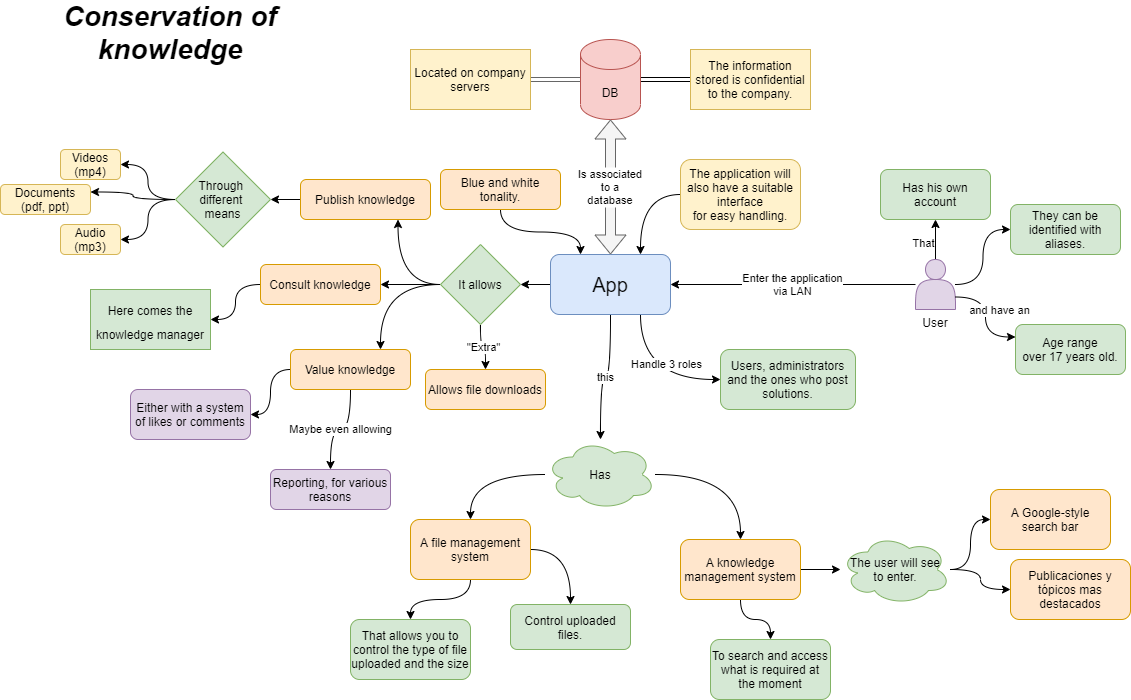

The diagram above was exported from draw.io. Its source (the exported page's mxGraphModel, read from the mxfile embedded in the PNG):
<mxGraphModel dx="572" dy="-395" grid="1" gridSize="10" guides="1" tooltips="1" connect="1" arrows="1" fold="1" page="1" pageScale="1" pageWidth="850" pageHeight="1100" math="0" shadow="0">
  <root>
    <mxCell id="0" />
    <mxCell id="1" parent="0" />
    <mxCell id="qrVtXAdFcfv8uWkVoBmv-83" value="&lt;div&gt;Conservation of knowledge&lt;/div&gt;&lt;div&gt;&lt;br&gt;&lt;/div&gt;" style="text;html=1;strokeColor=none;fillColor=none;align=center;verticalAlign=middle;whiteSpace=wrap;rounded=0;fontSize=28;fontStyle=3;fontFamily=Helvetica;" parent="1" vertex="1">
      <mxGeometry x="865" y="1450" width="340" height="40" as="geometry" />
    </mxCell>
    <mxCell id="qrVtXAdFcfv8uWkVoBmv-84" style="edgeStyle=orthogonalEdgeStyle;curved=1;rounded=0;orthogonalLoop=1;jettySize=auto;html=1;entryX=0.5;entryY=1;entryDx=0;entryDy=0;" parent="1" source="qrVtXAdFcfv8uWkVoBmv-88" target="qrVtXAdFcfv8uWkVoBmv-123" edge="1">
      <mxGeometry relative="1" as="geometry" />
    </mxCell>
    <mxCell id="qrVtXAdFcfv8uWkVoBmv-85" value="That" style="edgeLabel;html=1;align=center;verticalAlign=middle;resizable=0;points=[];" parent="qrVtXAdFcfv8uWkVoBmv-84" connectable="0" vertex="1">
      <mxGeometry x="-0.131" y="13" relative="1" as="geometry">
        <mxPoint as="offset" />
      </mxGeometry>
    </mxCell>
    <mxCell id="qrVtXAdFcfv8uWkVoBmv-86" value="&lt;div&gt;Enter the application&lt;/div&gt;&lt;div&gt;via LAN&lt;/div&gt;" style="edgeStyle=orthogonalEdgeStyle;curved=1;rounded=0;orthogonalLoop=1;jettySize=auto;html=1;entryX=1;entryY=0.5;entryDx=0;entryDy=0;" parent="1" source="qrVtXAdFcfv8uWkVoBmv-88" target="qrVtXAdFcfv8uWkVoBmv-107" edge="1">
      <mxGeometry relative="1" as="geometry" />
    </mxCell>
    <mxCell id="qrVtXAdFcfv8uWkVoBmv-87" style="edgeStyle=orthogonalEdgeStyle;curved=1;rounded=0;orthogonalLoop=1;jettySize=auto;html=1;entryX=0;entryY=0.5;entryDx=0;entryDy=0;" parent="1" source="qrVtXAdFcfv8uWkVoBmv-88" target="qrVtXAdFcfv8uWkVoBmv-150" edge="1">
      <mxGeometry relative="1" as="geometry" />
    </mxCell>
    <mxCell id="qrVtXAdFcfv8uWkVoBmv-88" value="" style="shape=actor;whiteSpace=wrap;html=1;fillColor=#e1d5e7;strokeColor=#9673a6;" parent="1" vertex="1">
      <mxGeometry x="1780" y="1680" width="40" height="50" as="geometry" />
    </mxCell>
    <mxCell id="qrVtXAdFcfv8uWkVoBmv-89" value="User" style="text;html=1;strokeColor=none;fillColor=none;align=center;verticalAlign=middle;whiteSpace=wrap;rounded=0;" parent="1" vertex="1">
      <mxGeometry x="1780" y="1730" width="40" height="25" as="geometry" />
    </mxCell>
    <mxCell id="qrVtXAdFcfv8uWkVoBmv-90" style="edgeStyle=orthogonalEdgeStyle;curved=1;rounded=0;orthogonalLoop=1;jettySize=auto;html=1;entryX=1;entryY=0.5;entryDx=0;entryDy=0;" parent="1" source="qrVtXAdFcfv8uWkVoBmv-91" target="qrVtXAdFcfv8uWkVoBmv-122" edge="1">
      <mxGeometry relative="1" as="geometry" />
    </mxCell>
    <mxCell id="qrVtXAdFcfv8uWkVoBmv-91" value="&lt;div&gt;Publish knowledge&lt;/div&gt;" style="rounded=1;whiteSpace=wrap;html=1;fillColor=#ffe6cc;strokeColor=#d79b00;" parent="1" vertex="1">
      <mxGeometry x="1165" y="1600" width="130" height="40" as="geometry" />
    </mxCell>
    <mxCell id="qrVtXAdFcfv8uWkVoBmv-92" style="edgeStyle=orthogonalEdgeStyle;curved=1;rounded=0;orthogonalLoop=1;jettySize=auto;html=1;entryX=1;entryY=0.5;entryDx=0;entryDy=0;fontSize=20;" parent="1" source="qrVtXAdFcfv8uWkVoBmv-93" target="qrVtXAdFcfv8uWkVoBmv-135" edge="1">
      <mxGeometry relative="1" as="geometry" />
    </mxCell>
    <mxCell id="qrVtXAdFcfv8uWkVoBmv-93" value="&lt;div&gt;Consult knowledge&lt;/div&gt;" style="rounded=1;whiteSpace=wrap;html=1;fillColor=#ffe6cc;strokeColor=#d79b00;" parent="1" vertex="1">
      <mxGeometry x="1125" y="1685" width="120" height="40" as="geometry" />
    </mxCell>
    <mxCell id="qrVtXAdFcfv8uWkVoBmv-94" value="&lt;div&gt;Maybe even allowing&lt;/div&gt;" style="edgeStyle=orthogonalEdgeStyle;curved=1;rounded=0;orthogonalLoop=1;jettySize=auto;html=1;entryX=0.5;entryY=0;entryDx=0;entryDy=0;" parent="1" source="qrVtXAdFcfv8uWkVoBmv-96" target="qrVtXAdFcfv8uWkVoBmv-129" edge="1">
      <mxGeometry relative="1" as="geometry" />
    </mxCell>
    <mxCell id="qrVtXAdFcfv8uWkVoBmv-95" style="edgeStyle=orthogonalEdgeStyle;curved=1;rounded=0;orthogonalLoop=1;jettySize=auto;html=1;entryX=1;entryY=0.5;entryDx=0;entryDy=0;" parent="1" source="qrVtXAdFcfv8uWkVoBmv-96" target="qrVtXAdFcfv8uWkVoBmv-128" edge="1">
      <mxGeometry relative="1" as="geometry" />
    </mxCell>
    <mxCell id="qrVtXAdFcfv8uWkVoBmv-96" value="Value knowledge" style="rounded=1;whiteSpace=wrap;html=1;fillColor=#ffe6cc;strokeColor=#d79b00;" parent="1" vertex="1">
      <mxGeometry x="1155" y="1770" width="120" height="40" as="geometry" />
    </mxCell>
    <mxCell id="qrVtXAdFcfv8uWkVoBmv-97" value="Documents (pdf, ppt)" style="rounded=1;whiteSpace=wrap;html=1;fillColor=#fff2cc;strokeColor=#d6b656;" parent="1" vertex="1">
      <mxGeometry x="865" y="1605" width="90" height="30" as="geometry" />
    </mxCell>
    <mxCell id="qrVtXAdFcfv8uWkVoBmv-98" value="Videos (mp4)" style="rounded=1;whiteSpace=wrap;html=1;fillColor=#fff2cc;strokeColor=#d6b656;" parent="1" vertex="1">
      <mxGeometry x="925" y="1570" width="60" height="30" as="geometry" />
    </mxCell>
    <mxCell id="qrVtXAdFcfv8uWkVoBmv-99" value="Audio&lt;br&gt;(mp3)" style="rounded=1;whiteSpace=wrap;html=1;fillColor=#fff2cc;strokeColor=#d6b656;" parent="1" vertex="1">
      <mxGeometry x="925" y="1645" width="60" height="30" as="geometry" />
    </mxCell>
    <mxCell id="qrVtXAdFcfv8uWkVoBmv-100" style="edgeStyle=orthogonalEdgeStyle;curved=1;rounded=0;orthogonalLoop=1;jettySize=auto;html=1;entryX=1;entryY=0.5;entryDx=0;entryDy=0;shape=link;fillColor=#f5f5f5;strokeColor=#666666;" parent="1" source="qrVtXAdFcfv8uWkVoBmv-102" target="qrVtXAdFcfv8uWkVoBmv-134" edge="1">
      <mxGeometry relative="1" as="geometry" />
    </mxCell>
    <mxCell id="qrVtXAdFcfv8uWkVoBmv-101" style="edgeStyle=orthogonalEdgeStyle;curved=1;rounded=0;orthogonalLoop=1;jettySize=auto;html=1;entryX=0;entryY=0.5;entryDx=0;entryDy=0;shape=link;" parent="1" source="qrVtXAdFcfv8uWkVoBmv-102" target="qrVtXAdFcfv8uWkVoBmv-145" edge="1">
      <mxGeometry relative="1" as="geometry" />
    </mxCell>
    <mxCell id="qrVtXAdFcfv8uWkVoBmv-102" value="DB" style="shape=cylinder3;whiteSpace=wrap;html=1;boundedLbl=1;backgroundOutline=1;size=15;fillColor=#f8cecc;strokeColor=#b85450;" parent="1" vertex="1">
      <mxGeometry x="1445" y="1460" width="60" height="80" as="geometry" />
    </mxCell>
    <mxCell id="qrVtXAdFcfv8uWkVoBmv-103" value="this" style="edgeStyle=orthogonalEdgeStyle;curved=1;rounded=0;orthogonalLoop=1;jettySize=auto;html=1;" parent="1" source="qrVtXAdFcfv8uWkVoBmv-107" target="qrVtXAdFcfv8uWkVoBmv-115" edge="1">
      <mxGeometry relative="1" as="geometry" />
    </mxCell>
    <mxCell id="qrVtXAdFcfv8uWkVoBmv-104" style="edgeStyle=orthogonalEdgeStyle;curved=1;rounded=0;orthogonalLoop=1;jettySize=auto;html=1;" parent="1" source="qrVtXAdFcfv8uWkVoBmv-107" target="qrVtXAdFcfv8uWkVoBmv-112" edge="1">
      <mxGeometry relative="1" as="geometry" />
    </mxCell>
    <mxCell id="qrVtXAdFcfv8uWkVoBmv-105" style="edgeStyle=orthogonalEdgeStyle;curved=1;rounded=0;orthogonalLoop=1;jettySize=auto;html=1;entryX=0;entryY=0.5;entryDx=0;entryDy=0;exitX=0.75;exitY=1;exitDx=0;exitDy=0;" parent="1" source="qrVtXAdFcfv8uWkVoBmv-107" target="qrVtXAdFcfv8uWkVoBmv-151" edge="1">
      <mxGeometry relative="1" as="geometry">
        <mxPoint x="1575" y="1792.5" as="targetPoint" />
      </mxGeometry>
    </mxCell>
    <mxCell id="qrVtXAdFcfv8uWkVoBmv-106" value="Handle 3 roles" style="edgeLabel;html=1;align=center;verticalAlign=middle;resizable=0;points=[];" parent="qrVtXAdFcfv8uWkVoBmv-105" connectable="0" vertex="1">
      <mxGeometry x="0.2348" y="16" relative="1" as="geometry">
        <mxPoint as="offset" />
      </mxGeometry>
    </mxCell>
    <mxCell id="qrVtXAdFcfv8uWkVoBmv-107" value="App" style="rounded=1;whiteSpace=wrap;html=1;fontSize=20;fillColor=#dae8fc;strokeColor=#6c8ebf;" parent="1" vertex="1">
      <mxGeometry x="1415" y="1675" width="120" height="60" as="geometry" />
    </mxCell>
    <mxCell id="qrVtXAdFcfv8uWkVoBmv-108" style="edgeStyle=orthogonalEdgeStyle;curved=1;rounded=0;orthogonalLoop=1;jettySize=auto;html=1;entryX=0.75;entryY=1;entryDx=0;entryDy=0;" parent="1" source="qrVtXAdFcfv8uWkVoBmv-112" target="qrVtXAdFcfv8uWkVoBmv-91" edge="1">
      <mxGeometry relative="1" as="geometry" />
    </mxCell>
    <mxCell id="qrVtXAdFcfv8uWkVoBmv-109" style="edgeStyle=orthogonalEdgeStyle;curved=1;rounded=0;orthogonalLoop=1;jettySize=auto;html=1;" parent="1" source="qrVtXAdFcfv8uWkVoBmv-112" target="qrVtXAdFcfv8uWkVoBmv-93" edge="1">
      <mxGeometry relative="1" as="geometry" />
    </mxCell>
    <mxCell id="qrVtXAdFcfv8uWkVoBmv-110" style="edgeStyle=orthogonalEdgeStyle;curved=1;rounded=0;orthogonalLoop=1;jettySize=auto;html=1;entryX=0.75;entryY=0;entryDx=0;entryDy=0;" parent="1" source="qrVtXAdFcfv8uWkVoBmv-112" target="qrVtXAdFcfv8uWkVoBmv-96" edge="1">
      <mxGeometry relative="1" as="geometry" />
    </mxCell>
    <mxCell id="qrVtXAdFcfv8uWkVoBmv-111" value="&quot;Extra&quot;" style="edgeStyle=orthogonalEdgeStyle;curved=1;rounded=0;orthogonalLoop=1;jettySize=auto;html=1;entryX=0.5;entryY=0;entryDx=0;entryDy=0;" parent="1" source="qrVtXAdFcfv8uWkVoBmv-112" target="qrVtXAdFcfv8uWkVoBmv-147" edge="1">
      <mxGeometry relative="1" as="geometry" />
    </mxCell>
    <mxCell id="qrVtXAdFcfv8uWkVoBmv-112" value="&lt;div&gt;It allows&lt;/div&gt;" style="rhombus;whiteSpace=wrap;html=1;fillColor=#d5e8d4;strokeColor=#82b366;" parent="1" vertex="1">
      <mxGeometry x="1305" y="1665" width="80" height="80" as="geometry" />
    </mxCell>
    <mxCell id="qrVtXAdFcfv8uWkVoBmv-113" style="edgeStyle=orthogonalEdgeStyle;curved=1;rounded=0;orthogonalLoop=1;jettySize=auto;html=1;entryX=0.5;entryY=0;entryDx=0;entryDy=0;" parent="1" source="qrVtXAdFcfv8uWkVoBmv-115" target="qrVtXAdFcfv8uWkVoBmv-127" edge="1">
      <mxGeometry relative="1" as="geometry" />
    </mxCell>
    <mxCell id="qrVtXAdFcfv8uWkVoBmv-114" style="edgeStyle=orthogonalEdgeStyle;curved=1;rounded=0;orthogonalLoop=1;jettySize=auto;html=1;entryX=0.5;entryY=0;entryDx=0;entryDy=0;" parent="1" source="qrVtXAdFcfv8uWkVoBmv-115" target="qrVtXAdFcfv8uWkVoBmv-118" edge="1">
      <mxGeometry relative="1" as="geometry" />
    </mxCell>
    <mxCell id="qrVtXAdFcfv8uWkVoBmv-115" value="Has" style="ellipse;shape=cloud;whiteSpace=wrap;html=1;fillColor=#d5e8d4;strokeColor=#82b366;" parent="1" vertex="1">
      <mxGeometry x="1410" y="1860" width="110" height="70" as="geometry" />
    </mxCell>
    <mxCell id="qrVtXAdFcfv8uWkVoBmv-116" style="edgeStyle=orthogonalEdgeStyle;curved=1;rounded=0;orthogonalLoop=1;jettySize=auto;html=1;entryX=0.5;entryY=0;entryDx=0;entryDy=0;" parent="1" source="qrVtXAdFcfv8uWkVoBmv-118" target="qrVtXAdFcfv8uWkVoBmv-130" edge="1">
      <mxGeometry relative="1" as="geometry" />
    </mxCell>
    <mxCell id="qrVtXAdFcfv8uWkVoBmv-117" style="edgeStyle=orthogonalEdgeStyle;curved=1;rounded=0;orthogonalLoop=1;jettySize=auto;html=1;entryX=0.5;entryY=0;entryDx=0;entryDy=0;exitX=1;exitY=0.5;exitDx=0;exitDy=0;" parent="1" source="qrVtXAdFcfv8uWkVoBmv-118" target="qrVtXAdFcfv8uWkVoBmv-146" edge="1">
      <mxGeometry relative="1" as="geometry" />
    </mxCell>
    <mxCell id="qrVtXAdFcfv8uWkVoBmv-118" value="A file management system" style="rounded=1;whiteSpace=wrap;html=1;fillColor=#ffe6cc;strokeColor=#d79b00;" parent="1" vertex="1">
      <mxGeometry x="1275" y="1940" width="120" height="60" as="geometry" />
    </mxCell>
    <mxCell id="qrVtXAdFcfv8uWkVoBmv-119" style="edgeStyle=orthogonalEdgeStyle;curved=1;rounded=0;orthogonalLoop=1;jettySize=auto;html=1;entryX=1;entryY=0.25;entryDx=0;entryDy=0;" parent="1" source="qrVtXAdFcfv8uWkVoBmv-122" target="qrVtXAdFcfv8uWkVoBmv-97" edge="1">
      <mxGeometry relative="1" as="geometry" />
    </mxCell>
    <mxCell id="qrVtXAdFcfv8uWkVoBmv-120" style="edgeStyle=orthogonalEdgeStyle;curved=1;rounded=0;orthogonalLoop=1;jettySize=auto;html=1;entryX=1;entryY=0.5;entryDx=0;entryDy=0;" parent="1" source="qrVtXAdFcfv8uWkVoBmv-122" target="qrVtXAdFcfv8uWkVoBmv-98" edge="1">
      <mxGeometry relative="1" as="geometry" />
    </mxCell>
    <mxCell id="qrVtXAdFcfv8uWkVoBmv-121" style="edgeStyle=orthogonalEdgeStyle;curved=1;rounded=0;orthogonalLoop=1;jettySize=auto;html=1;entryX=1;entryY=0.5;entryDx=0;entryDy=0;" parent="1" source="qrVtXAdFcfv8uWkVoBmv-122" target="qrVtXAdFcfv8uWkVoBmv-99" edge="1">
      <mxGeometry relative="1" as="geometry" />
    </mxCell>
    <mxCell id="qrVtXAdFcfv8uWkVoBmv-122" value="&lt;div&gt;Through&amp;nbsp;&lt;/div&gt;&lt;div&gt;different&amp;nbsp;&lt;/div&gt;&lt;div&gt;means&lt;/div&gt;" style="rhombus;whiteSpace=wrap;html=1;fillColor=#d5e8d4;strokeColor=#82b366;" parent="1" vertex="1">
      <mxGeometry x="1040" y="1572.5" width="95" height="95" as="geometry" />
    </mxCell>
    <mxCell id="qrVtXAdFcfv8uWkVoBmv-123" value="&lt;div&gt;Has his own account&lt;/div&gt;" style="rounded=1;whiteSpace=wrap;html=1;fillColor=#d5e8d4;strokeColor=#82b366;" parent="1" vertex="1">
      <mxGeometry x="1745" y="1590" width="110" height="50" as="geometry" />
    </mxCell>
    <mxCell id="qrVtXAdFcfv8uWkVoBmv-124" value="Is associated&#10;to a&#10;database" style="endArrow=classic;startArrow=classic;entryX=0.5;entryY=1;entryDx=0;entryDy=0;entryPerimeter=0;exitX=0.5;exitY=0;exitDx=0;exitDy=0;shape=flexArrow;fillColor=#f5f5f5;strokeColor=#666666;" parent="1" source="qrVtXAdFcfv8uWkVoBmv-107" target="qrVtXAdFcfv8uWkVoBmv-102" edge="1">
      <mxGeometry width="50" height="50" relative="1" as="geometry">
        <mxPoint x="1455" y="1630" as="sourcePoint" />
        <mxPoint x="1505" y="1580" as="targetPoint" />
      </mxGeometry>
    </mxCell>
    <mxCell id="qrVtXAdFcfv8uWkVoBmv-125" style="edgeStyle=orthogonalEdgeStyle;curved=1;rounded=0;orthogonalLoop=1;jettySize=auto;html=1;" parent="1" source="qrVtXAdFcfv8uWkVoBmv-127" target="qrVtXAdFcfv8uWkVoBmv-133" edge="1">
      <mxGeometry relative="1" as="geometry" />
    </mxCell>
    <mxCell id="qrVtXAdFcfv8uWkVoBmv-126" style="edgeStyle=orthogonalEdgeStyle;rounded=0;orthogonalLoop=1;jettySize=auto;html=1;entryX=0;entryY=0.5;entryDx=0;entryDy=0;" parent="1" source="qrVtXAdFcfv8uWkVoBmv-127" edge="1">
      <mxGeometry relative="1" as="geometry">
        <mxPoint x="1705" y="1990" as="targetPoint" />
      </mxGeometry>
    </mxCell>
    <mxCell id="qrVtXAdFcfv8uWkVoBmv-127" value="A knowledge management system" style="rounded=1;whiteSpace=wrap;html=1;fillColor=#ffe6cc;strokeColor=#d79b00;" parent="1" vertex="1">
      <mxGeometry x="1545" y="1960" width="120" height="60" as="geometry" />
    </mxCell>
    <mxCell id="qrVtXAdFcfv8uWkVoBmv-128" value="Either with a system of likes or comments" style="rounded=1;whiteSpace=wrap;html=1;fillColor=#e1d5e7;strokeColor=#9673a6;" parent="1" vertex="1">
      <mxGeometry x="995" y="1810" width="120" height="50" as="geometry" />
    </mxCell>
    <mxCell id="qrVtXAdFcfv8uWkVoBmv-129" value="Reporting, for various reasons" style="rounded=1;whiteSpace=wrap;html=1;fillColor=#e1d5e7;strokeColor=#9673a6;" parent="1" vertex="1">
      <mxGeometry x="1135" y="1890" width="120" height="40" as="geometry" />
    </mxCell>
    <mxCell id="qrVtXAdFcfv8uWkVoBmv-130" value="That allows you to control the type of file uploaded and the size" style="rounded=1;whiteSpace=wrap;html=1;fillColor=#d5e8d4;strokeColor=#82b366;" parent="1" vertex="1">
      <mxGeometry x="1215" y="2040" width="120" height="60" as="geometry" />
    </mxCell>
    <mxCell id="qrVtXAdFcfv8uWkVoBmv-131" style="edgeStyle=orthogonalEdgeStyle;curved=1;rounded=0;orthogonalLoop=1;jettySize=auto;html=1;entryX=0.75;entryY=0;entryDx=0;entryDy=0;exitX=0;exitY=0.5;exitDx=0;exitDy=0;" parent="1" source="qrVtXAdFcfv8uWkVoBmv-132" target="qrVtXAdFcfv8uWkVoBmv-107" edge="1">
      <mxGeometry relative="1" as="geometry" />
    </mxCell>
    <mxCell id="qrVtXAdFcfv8uWkVoBmv-132" value="&lt;div&gt;The application will also have a suitable interface&lt;/div&gt;&lt;div&gt;for easy handling.&lt;/div&gt;" style="rounded=1;whiteSpace=wrap;html=1;fillColor=#fff2cc;strokeColor=#d6b656;" parent="1" vertex="1">
      <mxGeometry x="1545" y="1580" width="120" height="70" as="geometry" />
    </mxCell>
    <mxCell id="qrVtXAdFcfv8uWkVoBmv-133" value="&lt;div&gt;&lt;span&gt;To search and access what is required at the moment&lt;/span&gt;&lt;br&gt;&lt;/div&gt;" style="rounded=1;whiteSpace=wrap;html=1;fillColor=#d5e8d4;strokeColor=#82b366;" parent="1" vertex="1">
      <mxGeometry x="1575" y="2060" width="120" height="60" as="geometry" />
    </mxCell>
    <mxCell id="qrVtXAdFcfv8uWkVoBmv-134" value="Located on company servers" style="rounded=0;whiteSpace=wrap;fillColor=#fff2cc;strokeColor=#d6b656;" parent="1" vertex="1">
      <mxGeometry x="1275" y="1470" width="120" height="60" as="geometry" />
    </mxCell>
    <mxCell id="qrVtXAdFcfv8uWkVoBmv-135" value="&lt;div&gt;&lt;span style=&quot;font-size: 12px&quot;&gt;Here comes the&lt;/span&gt;&lt;/div&gt;&lt;div&gt;&lt;span style=&quot;font-size: 12px&quot;&gt;knowledge manager&lt;/span&gt;&lt;/div&gt;" style="rounded=0;whiteSpace=wrap;html=1;fontSize=20;horizontal=1;fillColor=#d5e8d4;strokeColor=#82b366;" parent="1" vertex="1">
      <mxGeometry x="955" y="1710" width="120" height="60" as="geometry" />
    </mxCell>
    <mxCell id="qrVtXAdFcfv8uWkVoBmv-136" style="edgeStyle=orthogonalEdgeStyle;rounded=0;orthogonalLoop=1;jettySize=auto;html=1;entryX=0;entryY=0.5;entryDx=0;entryDy=0;curved=1;" parent="1" source="qrVtXAdFcfv8uWkVoBmv-138" target="qrVtXAdFcfv8uWkVoBmv-139" edge="1">
      <mxGeometry relative="1" as="geometry" />
    </mxCell>
    <mxCell id="qrVtXAdFcfv8uWkVoBmv-137" style="edgeStyle=orthogonalEdgeStyle;curved=1;rounded=0;orthogonalLoop=1;jettySize=auto;html=1;entryX=0;entryY=0.5;entryDx=0;entryDy=0;" parent="1" source="qrVtXAdFcfv8uWkVoBmv-138" target="qrVtXAdFcfv8uWkVoBmv-140" edge="1">
      <mxGeometry relative="1" as="geometry" />
    </mxCell>
    <mxCell id="qrVtXAdFcfv8uWkVoBmv-138" value="&lt;div&gt;The user will see&lt;/div&gt;&lt;div&gt;to enter.&lt;/div&gt;" style="ellipse;shape=cloud;whiteSpace=wrap;html=1;fillColor=#d5e8d4;strokeColor=#82b366;" parent="1" vertex="1">
      <mxGeometry x="1705" y="1955" width="110" height="70" as="geometry" />
    </mxCell>
    <mxCell id="qrVtXAdFcfv8uWkVoBmv-139" value="A Google-style search bar" style="rounded=1;whiteSpace=wrap;html=1;fillColor=#ffe6cc;strokeColor=#d79b00;" parent="1" vertex="1">
      <mxGeometry x="1855" y="1910" width="120" height="60" as="geometry" />
    </mxCell>
    <mxCell id="qrVtXAdFcfv8uWkVoBmv-140" value="Publicaciones y tópicos mas destacados" style="rounded=1;whiteSpace=wrap;html=1;fillColor=#ffe6cc;strokeColor=#d79b00;" parent="1" vertex="1">
      <mxGeometry x="1875" y="1980" width="120" height="60" as="geometry" />
    </mxCell>
    <mxCell id="qrVtXAdFcfv8uWkVoBmv-142" value="&lt;div&gt;&lt;span&gt;Age range&lt;/span&gt;&lt;br&gt;&lt;/div&gt;&lt;div&gt;over 17 years old.&lt;/div&gt;" style="rounded=1;whiteSpace=wrap;html=1;fillColor=#d5e8d4;strokeColor=#82b366;" parent="1" vertex="1">
      <mxGeometry x="1880" y="1745" width="110" height="50" as="geometry" />
    </mxCell>
    <mxCell id="qrVtXAdFcfv8uWkVoBmv-143" style="edgeStyle=orthogonalEdgeStyle;curved=1;rounded=0;orthogonalLoop=1;jettySize=auto;html=1;exitX=1;exitY=0.75;exitDx=0;exitDy=0;entryX=0;entryY=0.25;entryDx=0;entryDy=0;" parent="1" source="qrVtXAdFcfv8uWkVoBmv-88" target="qrVtXAdFcfv8uWkVoBmv-142" edge="1">
      <mxGeometry relative="1" as="geometry">
        <mxPoint x="1810" y="1690" as="sourcePoint" />
        <mxPoint x="1875" y="1718" as="targetPoint" />
      </mxGeometry>
    </mxCell>
    <mxCell id="qrVtXAdFcfv8uWkVoBmv-144" value="and have an" style="edgeLabel;html=1;align=center;verticalAlign=middle;resizable=0;points=[];" parent="qrVtXAdFcfv8uWkVoBmv-143" connectable="0" vertex="1">
      <mxGeometry x="-0.131" y="13" relative="1" as="geometry">
        <mxPoint as="offset" />
      </mxGeometry>
    </mxCell>
    <mxCell id="qrVtXAdFcfv8uWkVoBmv-145" value="The information stored is confidential to the company." style="rounded=0;whiteSpace=wrap;fillColor=#fff2cc;strokeColor=#d6b656;" parent="1" vertex="1">
      <mxGeometry x="1555" y="1470" width="120" height="60" as="geometry" />
    </mxCell>
    <mxCell id="qrVtXAdFcfv8uWkVoBmv-146" value="Control uploaded files." style="rounded=1;whiteSpace=wrap;html=1;fillColor=#d5e8d4;strokeColor=#82b366;" parent="1" vertex="1">
      <mxGeometry x="1375" y="2025" width="120" height="45" as="geometry" />
    </mxCell>
    <mxCell id="qrVtXAdFcfv8uWkVoBmv-147" value="Allows file downloads" style="rounded=1;whiteSpace=wrap;html=1;fillColor=#ffe6cc;strokeColor=#d79b00;" parent="1" vertex="1">
      <mxGeometry x="1290" y="1790" width="120" height="40" as="geometry" />
    </mxCell>
    <mxCell id="qrVtXAdFcfv8uWkVoBmv-148" style="edgeStyle=orthogonalEdgeStyle;curved=1;rounded=0;orthogonalLoop=1;jettySize=auto;html=1;entryX=0.25;entryY=0;entryDx=0;entryDy=0;" parent="1" source="qrVtXAdFcfv8uWkVoBmv-149" target="qrVtXAdFcfv8uWkVoBmv-107" edge="1">
      <mxGeometry relative="1" as="geometry" />
    </mxCell>
    <mxCell id="qrVtXAdFcfv8uWkVoBmv-149" value="Blue and white tonality." style="rounded=1;whiteSpace=wrap;html=1;fillColor=#ffe6cc;strokeColor=#d79b00;" parent="1" vertex="1">
      <mxGeometry x="1305" y="1590" width="120" height="40" as="geometry" />
    </mxCell>
    <mxCell id="qrVtXAdFcfv8uWkVoBmv-150" value="They can be identified with aliases." style="rounded=1;whiteSpace=wrap;html=1;fillColor=#d5e8d4;strokeColor=#82b366;" parent="1" vertex="1">
      <mxGeometry x="1875" y="1625" width="110" height="50" as="geometry" />
    </mxCell>
    <mxCell id="qrVtXAdFcfv8uWkVoBmv-151" value="&lt;div&gt;Users, administrators and the ones who post solutions.&lt;/div&gt;" style="rounded=1;whiteSpace=wrap;html=1;fillColor=#d5e8d4;strokeColor=#82b366;" parent="1" vertex="1">
      <mxGeometry x="1585" y="1770" width="135" height="60" as="geometry" />
    </mxCell>
  </root>
</mxGraphModel>